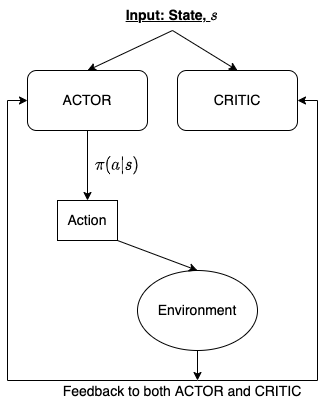

The diagram above was exported from draw.io. Its source (the exported page's mxGraphModel, read from the mxfile embedded in the PNG):
<mxGraphModel dx="946" dy="615" grid="1" gridSize="10" guides="1" tooltips="1" connect="1" arrows="1" fold="1" page="1" pageScale="1" pageWidth="1100" pageHeight="850" math="1" shadow="0">
  <root>
    <mxCell id="0" />
    <mxCell id="1" parent="0" />
    <mxCell id="2" value="" style="group" vertex="1" connectable="0" parent="1">
      <mxGeometry x="290" y="100" width="320" height="406" as="geometry" />
    </mxCell>
    <mxCell id="3" value="&lt;b&gt;&lt;u&gt;Input: State, \( s\)&lt;/u&gt;&lt;/b&gt;" style="text;html=1;strokeColor=none;fillColor=none;align=center;verticalAlign=middle;whiteSpace=wrap;rounded=0;fontSize=14;opacity=15;" vertex="1" parent="2">
      <mxGeometry x="100" width="130" height="30" as="geometry" />
    </mxCell>
    <mxCell id="4" value="ACTOR" style="rounded=1;whiteSpace=wrap;html=1;fontSize=14;strokeColor=#000000;strokeWidth=1;" vertex="1" parent="2">
      <mxGeometry x="20" y="70" width="120" height="60" as="geometry" />
    </mxCell>
    <mxCell id="5" value="CRITIC" style="rounded=1;whiteSpace=wrap;html=1;fontSize=14;strokeColor=#000000;strokeWidth=1;" vertex="1" parent="2">
      <mxGeometry x="170" y="70" width="120" height="60" as="geometry" />
    </mxCell>
    <mxCell id="6" value="" style="endArrow=classic;html=1;rounded=0;fontSize=14;exitX=0.5;exitY=1;exitDx=0;exitDy=0;entryX=0.5;entryY=0;entryDx=0;entryDy=0;" edge="1" parent="2" source="3" target="4">
      <mxGeometry width="50" height="50" relative="1" as="geometry">
        <mxPoint x="170" y="230" as="sourcePoint" />
        <mxPoint x="220" y="180" as="targetPoint" />
      </mxGeometry>
    </mxCell>
    <mxCell id="7" value="" style="endArrow=classic;html=1;rounded=0;fontSize=14;exitX=0.5;exitY=1;exitDx=0;exitDy=0;entryX=0.5;entryY=0;entryDx=0;entryDy=0;" edge="1" parent="2" source="3" target="5">
      <mxGeometry width="50" height="50" relative="1" as="geometry">
        <mxPoint x="170" y="230" as="sourcePoint" />
        <mxPoint x="220" y="180" as="targetPoint" />
      </mxGeometry>
    </mxCell>
    <mxCell id="8" value="Action" style="rounded=0;whiteSpace=wrap;html=1;fontSize=14;strokeColor=#000000;strokeWidth=1;" vertex="1" parent="2">
      <mxGeometry x="50" y="200" width="60" height="40" as="geometry" />
    </mxCell>
    <mxCell id="9" style="edgeStyle=orthogonalEdgeStyle;rounded=0;orthogonalLoop=1;jettySize=auto;html=1;exitX=0.5;exitY=1;exitDx=0;exitDy=0;entryX=0.5;entryY=0;entryDx=0;entryDy=0;fontSize=14;" edge="1" parent="2" source="4" target="8">
      <mxGeometry relative="1" as="geometry" />
    </mxCell>
    <mxCell id="10" value="\(\pi(a|s)\)" style="text;html=1;strokeColor=none;fillColor=none;align=center;verticalAlign=middle;whiteSpace=wrap;rounded=0;fontSize=14;" vertex="1" parent="2">
      <mxGeometry x="80" y="150" width="60" height="30" as="geometry" />
    </mxCell>
    <mxCell id="11" style="edgeStyle=orthogonalEdgeStyle;rounded=0;orthogonalLoop=1;jettySize=auto;html=1;exitX=0.5;exitY=1;exitDx=0;exitDy=0;fontSize=14;" edge="1" parent="2" source="12">
      <mxGeometry relative="1" as="geometry">
        <mxPoint x="190" y="380" as="targetPoint" />
      </mxGeometry>
    </mxCell>
    <mxCell id="12" value="Environment" style="ellipse;whiteSpace=wrap;html=1;fontSize=14;strokeColor=#000000;strokeWidth=1;" vertex="1" parent="2">
      <mxGeometry x="130" y="270" width="120" height="80" as="geometry" />
    </mxCell>
    <mxCell id="13" value="" style="endArrow=classic;html=1;rounded=0;fontSize=14;exitX=1;exitY=1;exitDx=0;exitDy=0;entryX=0.5;entryY=0;entryDx=0;entryDy=0;" edge="1" parent="2" source="8" target="12">
      <mxGeometry width="50" height="50" relative="1" as="geometry">
        <mxPoint x="170" y="220" as="sourcePoint" />
        <mxPoint x="220" y="170" as="targetPoint" />
      </mxGeometry>
    </mxCell>
    <mxCell id="14" value="" style="endArrow=none;html=1;rounded=0;fontSize=14;" edge="1" parent="2">
      <mxGeometry width="50" height="50" relative="1" as="geometry">
        <mxPoint y="380" as="sourcePoint" />
        <mxPoint x="190" y="380" as="targetPoint" />
      </mxGeometry>
    </mxCell>
    <mxCell id="15" value="" style="endArrow=none;html=1;rounded=0;fontSize=14;" edge="1" parent="2">
      <mxGeometry width="50" height="50" relative="1" as="geometry">
        <mxPoint x="190" y="380" as="sourcePoint" />
        <mxPoint x="310" y="380" as="targetPoint" />
      </mxGeometry>
    </mxCell>
    <mxCell id="16" value="" style="endArrow=none;html=1;rounded=0;fontSize=14;" edge="1" parent="2">
      <mxGeometry width="50" height="50" relative="1" as="geometry">
        <mxPoint y="380" as="sourcePoint" />
        <mxPoint y="100" as="targetPoint" />
      </mxGeometry>
    </mxCell>
    <mxCell id="17" value="" style="endArrow=classic;html=1;rounded=0;fontSize=14;entryX=0;entryY=0.5;entryDx=0;entryDy=0;" edge="1" parent="2" target="4">
      <mxGeometry width="50" height="50" relative="1" as="geometry">
        <mxPoint y="100" as="sourcePoint" />
        <mxPoint x="160" y="220" as="targetPoint" />
      </mxGeometry>
    </mxCell>
    <mxCell id="18" value="" style="endArrow=none;html=1;rounded=0;fontSize=14;" edge="1" parent="2">
      <mxGeometry width="50" height="50" relative="1" as="geometry">
        <mxPoint x="310" y="380" as="sourcePoint" />
        <mxPoint x="310" y="100" as="targetPoint" />
      </mxGeometry>
    </mxCell>
    <mxCell id="19" value="" style="endArrow=classic;html=1;rounded=0;fontSize=14;" edge="1" parent="2" target="5">
      <mxGeometry width="50" height="50" relative="1" as="geometry">
        <mxPoint x="310" y="100" as="sourcePoint" />
        <mxPoint x="280" y="160" as="targetPoint" />
      </mxGeometry>
    </mxCell>
    <mxCell id="20" value="Feedback to both ACTOR and CRITIC" style="text;html=1;strokeColor=none;fillColor=none;align=center;verticalAlign=middle;whiteSpace=wrap;rounded=0;fontSize=14;" vertex="1" parent="2">
      <mxGeometry x="30" y="376" width="290" height="30" as="geometry" />
    </mxCell>
  </root>
</mxGraphModel>